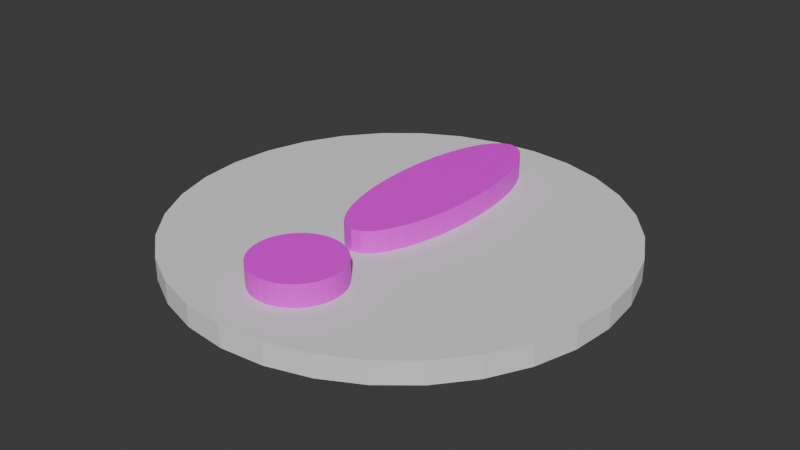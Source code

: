 # Source: mark.blend  (saved by Blender 4.1.24; exported with 4.5.12 LTS)
import bpy
from mathutils import Matrix  # noqa: F401  (used for matrix-valued properties, if any)

bpy.ops.wm.read_factory_settings(use_empty=True)
scene = bpy.context.scene
scene.name = 'Scene'

# ---- collections
col_collection = bpy.data.collections.new('Collection'); scene.collection.children.link(col_collection)

# ---- images (referenced by path relative to the original .blend; pixels are not part of the script)
import os
ASSET_DIR = os.environ.get("B2B_ASSET_DIR", "")  # directory of the original .blend (textures are referenced by path, not embedded)
HERE = os.path.dirname(os.path.abspath(__file__))  # packed textures are extracted next to this script under _unpacked/

def load_image(name, relpath, width, height, colorspace="sRGB"):
    """Load a texture the original file referenced (path relative to the .blend, or extracted next to this script)."""
    p = next((c for c in (os.path.join(HERE, relpath), os.path.join(ASSET_DIR, relpath)) if relpath and os.path.exists(c)), "")
    if p:
        img = bpy.data.images.load(p, check_existing=True)
        img.name = name
    else:  # same state as the original file: an image datablock whose file is absent (Cycles renders it pink)
        img = bpy.data.images.new(name, width, height)
        img.source = "FILE"
        img.filepath = "//" + (relpath or name)
    img.colorspace_settings.name = colorspace
    return img
img_mark_png = load_image('mark.png', 'mark.png', 1024, 1024, 'sRGB')

# ---- materials (node trees are filled in below, after node groups)
mat_x = bpy.data.materials.new('マテリアル')
mat_x.use_transparent_shadow = False
mat_001 = bpy.data.materials.new('マテリアル.001')
mat_001.use_transparent_shadow = False

# ---- material node trees
mat_x.use_nodes = True; mat_x.node_tree.nodes.clear()
_N = mat_x.node_tree.nodes; _L = mat_x.node_tree.links
n0 = _N.new('ShaderNodeBsdfPrincipled'); n0.name = 'プリンシプルBSDF'; n0.location = (10, 300)
n1 = _N.new('ShaderNodeOutputMaterial'); n1.name = 'マテリアル出力'; n1.location = (300, 300)
n2 = _N.new('ShaderNodeTexImage'); n2.name = '画像テクスチャ'; n2.location = (-280, 275)
n2.image = img_mark_png
_L.new(n0.outputs[0], n1.inputs[0])
_L.new(n2.outputs[0], n0.inputs[0])
n1.is_active_output = True
mat_001.use_nodes = True; mat_001.node_tree.nodes.clear()
_N = mat_001.node_tree.nodes; _L = mat_001.node_tree.links
n0 = _N.new('ShaderNodeBsdfPrincipled'); n0.name = 'プリンシプルBSDF'; n0.location = (10, 300)
n1 = _N.new('ShaderNodeOutputMaterial'); n1.name = 'マテリアル出力'; n1.location = (300, 300)
n2 = _N.new('ShaderNodeTexImage'); n2.name = '画像テクスチャ'; n2.location = (-280, 275)
n2.image = img_mark_png
_L.new(n0.outputs[0], n1.inputs[0])
_L.new(n2.outputs[0], n0.inputs[0])
n1.is_active_output = True

# ---- world
world_world = bpy.data.worlds.new('World'); scene.world = world_world
world_world.use_nodes = True; world_world.node_tree.nodes.clear()
_N = world_world.node_tree.nodes; _L = world_world.node_tree.links
n0 = _N.new('ShaderNodeOutputWorld'); n0.name = 'World Output'; n0.location = (300, 300)
n1 = _N.new('ShaderNodeBackground'); n1.name = 'Background'; n1.location = (10, 300)
n1.inputs[0].default_value = (0.05088, 0.05088, 0.05088, 1.0)
_L.new(n1.outputs[0], n0.inputs[0])
n0.is_active_output = True
world_world.color = (0.05088, 0.05088, 0.05088)
world_world.use_sun_shadow = False
world_world.sun_shadow_jitter_overblur = 0.0

# ---- meshes
me_x = bpy.data.meshes.new('円柱')
me_x.from_pydata([(0.0, 1.0, 0.0), (0.0, 1.0, 0.1), (0.1951, 0.9808, 0.0), (0.1951, 0.9808, 0.1), (0.3827, 0.9239, 0.0), (0.3827, 0.9239, 0.1), (0.5556, 0.8315, 0.0), (0.5556, 0.8315, 0.1), (0.7071, 0.7071, 0.0), (0.7071, 0.7071, 0.1), (0.8315, 0.5556, 0.0), (0.8315, 0.5556, 0.1), (0.9239, 0.3827, 0.0), (0.9239, 0.3827, 0.1), (0.9808, 0.1951, 0.0), (0.9808, 0.1951, 0.1), (1.0, 0.0, 0.0), (1.0, 0.0, 0.1), (0.9808, -0.1951, 0.0), (0.9808, -0.1951, 0.1), (0.9239, -0.3827, 0.0), (0.9239, -0.3827, 0.1), (0.8315, -0.5556, 0.0), (0.8315, -0.5556, 0.1), (0.7071, -0.7071, 0.0), (0.7071, -0.7071, 0.1), (0.5556, -0.8315, 0.0), (0.5556, -0.8315, 0.1), (0.3827, -0.9239, 0.0), (0.3827, -0.9239, 0.1), (0.1951, -0.9808, 0.0), (0.1951, -0.9808, 0.1), (0.0, -1.0, 0.0), (0.0, -1.0, 0.1), (-0.1951, -0.9808, 0.0), (-0.1951, -0.9808, 0.1), (-0.3827, -0.9239, 0.0), (-0.3827, -0.9239, 0.1), (-0.5556, -0.8315, 0.0), (-0.5556, -0.8315, 0.1), (-0.7071, -0.7071, 0.0), (-0.7071, -0.7071, 0.1), (-0.8315, -0.5556, 0.0), (-0.8315, -0.5556, 0.1), (-0.9239, -0.3827, 0.0), (-0.9239, -0.3827, 0.1), (-0.9808, -0.1951, 0.0), (-0.9808, -0.1951, 0.1), (-1.0, 0.0, 0.0), (-1.0, 0.0, 0.1), (-0.9808, 0.1951, 0.0), (-0.9808, 0.1951, 0.1), (-0.9239, 0.3827, 0.0), (-0.9239, 0.3827, 0.1), (-0.8315, 0.5556, 0.0), (-0.8315, 0.5556, 0.1), (-0.7071, 0.7071, 0.0), (-0.7071, 0.7071, 0.1), (-0.5556, 0.8315, 0.0), (-0.5556, 0.8315, 0.1), (-0.3827, 0.9239, 0.0), (-0.3827, 0.9239, 0.1), (-0.1951, 0.9808, 0.0), (-0.1951, 0.9808, 0.1)], [], [(0, 1, 3, 2), (2, 3, 5, 4), (4, 5, 7, 6), (6, 7, 9, 8), (8, 9, 11, 10), (10, 11, 13, 12), (12, 13, 15, 14), (14, 15, 17, 16), (16, 17, 19, 18), (18, 19, 21, 20), (20, 21, 23, 22), (22, 23, 25, 24), (24, 25, 27, 26), (26, 27, 29, 28), (28, 29, 31, 30), (30, 31, 33, 32), (32, 33, 35, 34), (34, 35, 37, 36), (36, 37, 39, 38), (38, 39, 41, 40), (40, 41, 43, 42), (42, 43, 45, 44), (44, 45, 47, 46), (46, 47, 49, 48), (48, 49, 51, 50), (50, 51, 53, 52), (52, 53, 55, 54), (54, 55, 57, 56), (56, 57, 59, 58), (58, 59, 61, 60), (3, 1, 63, 61, 59, 57, 55, 53, 51, 49, 47, 45, 43, 41, 39, 37, 35, 33, 31, 29, 27, 25, 23, 21, 19, 17, 15, 13, 11, 9, 7, 5), (60, 61, 63, 62), (62, 63, 1, 0), (0, 2, 4, 6, 8, 10, 12, 14, 16, 18, 20, 22, 24, 26, 28, 30, 32, 34, 36, 38, 40, 42, 44, 46, 48, 50, 52, 54, 56, 58, 60, 62)])
_uv = me_x.uv_layers.new(name='UVマップ')
_uv.uv.foreach_set('vector', [0.9917, 0.9456, 0.9767, 0.9611, 0.9465, 0.9318, 0.9614, 0.9164, 0.9614, 0.9164, 0.9465, 0.9318, 0.9162, 0.9025, 0.9312, 0.8871, 0.9312, 0.8871, 0.9162, 0.9025, 0.8859, 0.8732, 0.9009, 0.8578, 0.9009, 0.8578, 0.8859, 0.8732, 0.8557, 0.8439, 0.8706, 0.8285, 0.8706, 0.8285, 0.8557, 0.8439, 0.8254, 0.8146, 0.8404, 0.7992, 0.8404, 0.7992, 0.8254, 0.8146, 0.7952, 0.7853, 0.8101, 0.7699, 0.8101, 0.7699, 0.7952, 0.7853, 0.7649, 0.756, 0.7798, 0.7406, 0.7798, 0.7406, 0.7649, 0.756, 0.7346, 0.7268, 0.7496, 0.7113, 0.7496, 0.7113, 0.7346, 0.7268, 0.7044, 0.6975, 0.7193, 0.682, 0.7193, 0.682, 0.7044, 0.6975, 0.6741, 0.6682, 0.689, 0.6527, 0.689, 0.6527, 0.6741, 0.6682, 0.6438, 0.6389, 0.6588, 0.6234, 0.6588, 0.6234, 0.6438, 0.6389, 0.6136, 0.6096, 0.6285, 0.5942, 0.6285, 0.5942, 0.6136, 0.6096, 0.5833, 0.5803, 0.5983, 0.5649, 0.5983, 0.5649, 0.5833, 0.5803, 0.5531, 0.551, 0.568, 0.5356, 0.568, 0.5356, 0.5531, 0.551, 0.5228, 0.5217, 0.5377, 0.5063, 0.5377, 0.5063, 0.5228, 0.5217, 0.4925, 0.4924, 0.5075, 0.477, 0.5075, 0.477, 0.4925, 0.4924, 0.4623, 0.4631, 0.4772, 0.4477, 0.4772, 0.4477, 0.4623, 0.4631, 0.432, 0.4338, 0.4469, 0.4184, 0.4469, 0.4184, 0.432, 0.4338, 0.4017, 0.4045, 0.4167, 0.3891, 0.4167, 0.3891, 0.4017, 0.4045, 0.3715, 0.3753, 0.3864, 0.3598, 0.3864, 0.3598, 0.3715, 0.3753, 0.3412, 0.346, 0.3562, 0.3305, 0.3562, 0.3305, 0.3412, 0.346, 0.311, 0.3167, 0.3259, 0.3012, 0.3259, 0.3012, 0.311, 0.3167, 0.2807, 0.2874, 0.2956, 0.2719, 0.2956, 0.2719, 0.2807, 0.2874, 0.2504, 0.2581, 0.2654, 0.2427, 0.2654, 0.2427, 0.2504, 0.2581, 0.2202, 0.2288, 0.2351, 0.2134, 0.2351, 0.2134, 0.2202, 0.2288, 0.1899, 0.1995, 0.2048, 0.1841, 0.2048, 0.1841, 0.1899, 0.1995, 0.1596, 0.1702, 0.1746, 0.1548, 0.1746, 0.1548, 0.1596, 0.1702, 0.1294, 0.1409, 0.1443, 0.1255, 0.1443, 0.1255, 0.1294, 0.1409, 0.09911, 0.1116, 0.1141, 0.0962, 0.1141, 0.0962, 0.09911, 0.1116, 0.06885, 0.08234, 0.08379, 0.0669, 0.7216, 0.05641, 0.7514, 0.08619, 0.7748, 0.1212, 0.7909, 0.1601, 0.7991, 0.2014, 0.7991, 0.2435, 0.7909, 0.2849, 0.7748, 0.3238, 0.7514, 0.3588, 0.7216, 0.3886, 0.6866, 0.412, 0.6477, 0.4281, 0.6064, 0.4363, 0.5643, 0.4363, 0.523, 0.4281, 0.484, 0.412, 0.449, 0.3886, 0.4192, 0.3588, 0.3958, 0.3238, 0.3797, 0.2849, 0.3715, 0.2435, 0.3715, 0.2014, 0.3797, 0.1601, 0.3958, 0.1212, 0.4192, 0.08619, 0.449, 0.05641, 0.484, 0.03301, 0.523, 0.01689, 0.5643, 0.008675, 0.6064, 0.008675, 0.6477, 0.01689, 0.6866, 0.03301, 0.08379, 0.0669, 0.06885, 0.08234, 0.03858, 0.05305, 0.05353, 0.03761, 0.05353, 0.03761, 0.03858, 0.05305, 0.008322, 0.02376, 0.02326, 0.008322, 0.008675, 0.5819, 0.008675, 0.5398, 0.01689, 0.4985, 0.03301, 0.4596, 0.05641, 0.4245, 0.08619, 0.3948, 0.1212, 0.3714, 0.1601, 0.3552, 0.2014, 0.347, 0.2435, 0.347, 0.2849, 0.3552, 0.3238, 0.3714, 0.3588, 0.3948, 0.3886, 0.4245, 0.412, 0.4596, 0.4281, 0.4985, 0.4363, 0.5398, 0.4363, 0.5819, 0.4281, 0.6232, 0.412, 0.6621, 0.3886, 0.6971, 0.3588, 0.7269, 0.3238, 0.7503, 0.2849, 0.7664, 0.2435, 0.7746, 0.2014, 0.7746, 0.1601, 0.7664, 0.1212, 0.7503, 0.08619, 0.7269, 0.05641, 0.6971, 0.03301, 0.6621, 0.01689, 0.6232])
me_x.update()
me_001 = bpy.data.meshes.new('円柱.001')
me_001.from_pydata([(0.0, 0.8, 0.1), (0.0, 0.8, 0.2), (0.03902, 0.7894, 0.1), (0.03902, 0.7894, 0.2), (0.07654, 0.7581, 0.1), (0.07654, 0.7581, 0.2), (0.1111, 0.7073, 0.1), (0.1111, 0.7073, 0.2), (0.1414, 0.6389, 0.1), (0.1414, 0.6389, 0.2), (0.1663, 0.5556, 0.1), (0.1663, 0.5556, 0.2), (0.1848, 0.4605, 0.1), (0.1848, 0.4605, 0.2), (0.1962, 0.3573, 0.1), (0.1962, 0.3573, 0.2), (0.2, 0.25, 0.1), (0.2, 0.25, 0.2), (0.1962, 0.1427, 0.1), (0.1962, 0.1427, 0.2), (0.1848, 0.03952, 0.1), (0.1848, 0.03952, 0.2), (0.1663, -0.05556, 0.1), (0.1663, -0.05556, 0.2), (0.1414, -0.1389, 0.1), (0.1414, -0.1389, 0.2), (0.1111, -0.2073, 0.1), (0.1111, -0.2073, 0.2), (0.07654, -0.2581, 0.1), (0.07654, -0.2581, 0.2), (0.03902, -0.2894, 0.1), (0.03902, -0.2894, 0.2), (0.0, -0.3, 0.1), (0.0, -0.3, 0.2), (-0.03902, -0.2894, 0.1), (-0.03902, -0.2894, 0.2), (-0.07654, -0.2581, 0.1), (-0.07654, -0.2581, 0.2), (-0.1111, -0.2073, 0.1), (-0.1111, -0.2073, 0.2), (-0.1414, -0.1389, 0.1), (-0.1414, -0.1389, 0.2), (-0.1663, -0.05556, 0.1), (-0.1663, -0.05556, 0.2), (-0.1848, 0.03952, 0.1), (-0.1848, 0.03952, 0.2), (-0.1962, 0.1427, 0.1), (-0.1962, 0.1427, 0.2), (-0.2, 0.25, 0.1), (-0.2, 0.25, 0.2), (-0.1962, 0.3573, 0.1), (-0.1962, 0.3573, 0.2), (-0.1848, 0.4605, 0.1), (-0.1848, 0.4605, 0.2), (-0.1663, 0.5556, 0.1), (-0.1663, 0.5556, 0.2), (-0.1414, 0.6389, 0.1), (-0.1414, 0.6389, 0.2), (-0.1111, 0.7073, 0.1), (-0.1111, 0.7073, 0.2), (-0.07654, 0.7581, 0.1), (-0.07654, 0.7581, 0.2), (-0.03902, 0.7894, 0.1), (-0.03902, 0.7894, 0.2)], [], [(0, 1, 3, 2), (2, 3, 5, 4), (4, 5, 7, 6), (6, 7, 9, 8), (8, 9, 11, 10), (10, 11, 13, 12), (12, 13, 15, 14), (14, 15, 17, 16), (16, 17, 19, 18), (18, 19, 21, 20), (20, 21, 23, 22), (22, 23, 25, 24), (24, 25, 27, 26), (26, 27, 29, 28), (28, 29, 31, 30), (30, 31, 33, 32), (32, 33, 35, 34), (34, 35, 37, 36), (36, 37, 39, 38), (38, 39, 41, 40), (40, 41, 43, 42), (42, 43, 45, 44), (44, 45, 47, 46), (46, 47, 49, 48), (48, 49, 51, 50), (50, 51, 53, 52), (52, 53, 55, 54), (54, 55, 57, 56), (56, 57, 59, 58), (58, 59, 61, 60), (3, 1, 63, 61, 59, 57, 55, 53, 51, 49, 47, 45, 43, 41, 39, 37, 35, 33, 31, 29, 27, 25, 23, 21, 19, 17, 15, 13, 11, 9, 7, 5), (60, 61, 63, 62), (62, 63, 1, 0), (0, 2, 4, 6, 8, 10, 12, 14, 16, 18, 20, 22, 24, 26, 28, 30, 32, 34, 36, 38, 40, 42, 44, 46, 48, 50, 52, 54, 56, 58, 60, 62)])
_uv = me_001.uv_layers.new(name='UVマップ')
_uv.uv.foreach_set('vector', [0.9625, 0.9762, 0.9475, 0.9917, 0.9413, 0.9856, 0.9562, 0.9702, 0.9562, 0.9702, 0.9413, 0.9856, 0.9337, 0.9783, 0.9487, 0.9629, 0.9487, 0.9629, 0.9337, 0.9783, 0.9243, 0.9692, 0.9392, 0.9537, 0.9392, 0.9537, 0.9243, 0.9692, 0.9127, 0.958, 0.9276, 0.9425, 0.9276, 0.9425, 0.9127, 0.958, 0.8993, 0.945, 0.9142, 0.9295, 0.9142, 0.9295, 0.8993, 0.945, 0.8843, 0.9305, 0.8993, 0.9151, 0.8993, 0.9151, 0.8843, 0.9305, 0.8683, 0.915, 0.8832, 0.8996, 0.8832, 0.8996, 0.8683, 0.915, 0.8517, 0.899, 0.8667, 0.8835, 0.8667, 0.8835, 0.8517, 0.899, 0.8352, 0.8829, 0.8501, 0.8675, 0.8501, 0.8675, 0.8352, 0.8829, 0.8191, 0.8674, 0.8341, 0.852, 0.8341, 0.852, 0.8191, 0.8674, 0.8042, 0.8529, 0.8191, 0.8375, 0.8191, 0.8375, 0.8042, 0.8529, 0.7907, 0.8399, 0.8057, 0.8245, 0.8057, 0.8245, 0.7907, 0.8399, 0.7792, 0.8287, 0.7941, 0.8133, 0.7941, 0.8133, 0.7792, 0.8287, 0.7697, 0.8196, 0.7846, 0.8041, 0.7846, 0.8041, 0.7697, 0.8196, 0.7622, 0.8123, 0.7771, 0.7968, 0.7771, 0.7968, 0.7622, 0.8123, 0.7559, 0.8062, 0.7709, 0.7908, 0.7709, 0.7908, 0.7559, 0.8062, 0.7497, 0.8002, 0.7646, 0.7847, 0.7646, 0.7847, 0.7497, 0.8002, 0.7421, 0.7929, 0.7571, 0.7774, 0.7571, 0.7774, 0.7421, 0.7929, 0.7326, 0.7837, 0.7476, 0.7683, 0.7476, 0.7683, 0.7326, 0.7837, 0.7211, 0.7725, 0.736, 0.7571, 0.736, 0.7571, 0.7211, 0.7725, 0.7077, 0.7595, 0.7226, 0.7441, 0.7226, 0.7441, 0.7077, 0.7595, 0.6927, 0.745, 0.7077, 0.7296, 0.7077, 0.7296, 0.6927, 0.745, 0.6767, 0.7295, 0.6916, 0.7141, 0.6916, 0.7141, 0.6767, 0.7295, 0.6601, 0.7135, 0.6751, 0.6981, 0.6751, 0.6981, 0.6601, 0.7135, 0.6435, 0.6975, 0.6585, 0.682, 0.6585, 0.682, 0.6435, 0.6975, 0.6275, 0.6819, 0.6425, 0.6665, 0.6425, 0.6665, 0.6275, 0.6819, 0.6126, 0.6675, 0.6275, 0.652, 0.6275, 0.652, 0.6126, 0.6675, 0.5991, 0.6545, 0.6141, 0.639, 0.6141, 0.639, 0.5991, 0.6545, 0.5876, 0.6433, 0.6025, 0.6279, 0.6025, 0.6279, 0.5876, 0.6433, 0.5781, 0.6341, 0.593, 0.6187, 0.1092, 0.0653, 0.1066, 0.05701, 0.1086, 0.04855, 0.115, 0.04025, 0.1257, 0.03244, 0.1401, 0.0254, 0.1578, 0.01942, 0.1781, 0.01472, 0.2002, 0.01149, 0.2232, 0.009835, 0.2462, 0.009835, 0.2685, 0.01149, 0.289, 0.01472, 0.3071, 0.01942, 0.322, 0.0254, 0.3332, 0.03244, 0.3402, 0.04025, 0.3428, 0.04855, 0.3408, 0.05701, 0.3344, 0.0653, 0.3238, 0.07312, 0.3093, 0.08015, 0.2916, 0.08613, 0.2713, 0.09083, 0.2493, 0.09407, 0.2263, 0.09572, 0.2032, 0.09572, 0.1809, 0.09407, 0.1604, 0.09083, 0.1423, 0.08613, 0.1274, 0.08015, 0.1162, 0.07312, 0.593, 0.6187, 0.5781, 0.6341, 0.5706, 0.6268, 0.5855, 0.6114, 0.5855, 0.6114, 0.5706, 0.6268, 0.5643, 0.6208, 0.5793, 0.6053, 0.4848, 0.7657, 0.4765, 0.7632, 0.4687, 0.7562, 0.4617, 0.745, 0.4557, 0.7301, 0.451, 0.712, 0.4478, 0.6914, 0.4461, 0.6692, 0.4461, 0.6461, 0.4478, 0.6231, 0.451, 0.601, 0.4557, 0.5808, 0.4617, 0.5631, 0.4687, 0.5486, 0.4765, 0.538, 0.4848, 0.5315, 0.4933, 0.5296, 0.5016, 0.5321, 0.5094, 0.5391, 0.5164, 0.5503, 0.5224, 0.5652, 0.5271, 0.5833, 0.5304, 0.6039, 0.532, 0.6261, 0.532, 0.6492, 0.5304, 0.6722, 0.5271, 0.6943, 0.5224, 0.7145, 0.5164, 0.7322, 0.5094, 0.7467, 0.5016, 0.7573, 0.4933, 0.7638])
me_001.materials.append(mat_x)
me_001.update()
me_002 = bpy.data.meshes.new('円柱.002')
me_002.from_pydata([(0.0, -0.4, 0.1), (0.0, -0.4, 0.2), (0.03902, -0.4038, 0.1), (0.03902, -0.4038, 0.2), (0.07654, -0.4152, 0.1), (0.07654, -0.4152, 0.2), (0.1111, -0.4337, 0.1), (0.1111, -0.4337, 0.2), (0.1414, -0.4586, 0.1), (0.1414, -0.4586, 0.2), (0.1663, -0.4889, 0.1), (0.1663, -0.4889, 0.2), (0.1848, -0.5235, 0.1), (0.1848, -0.5235, 0.2), (0.1962, -0.561, 0.1), (0.1962, -0.561, 0.2), (0.2, -0.6, 0.1), (0.2, -0.6, 0.2), (0.1962, -0.639, 0.1), (0.1962, -0.639, 0.2), (0.1848, -0.6765, 0.1), (0.1848, -0.6765, 0.2), (0.1663, -0.7111, 0.1), (0.1663, -0.7111, 0.2), (0.1414, -0.7414, 0.1), (0.1414, -0.7414, 0.2), (0.1111, -0.7663, 0.1), (0.1111, -0.7663, 0.2), (0.07654, -0.7848, 0.1), (0.07654, -0.7848, 0.2), (0.03902, -0.7962, 0.1), (0.03902, -0.7962, 0.2), (0.0, -0.8, 0.1), (0.0, -0.8, 0.2), (-0.03902, -0.7962, 0.1), (-0.03902, -0.7962, 0.2), (-0.07654, -0.7848, 0.1), (-0.07654, -0.7848, 0.2), (-0.1111, -0.7663, 0.1), (-0.1111, -0.7663, 0.2), (-0.1414, -0.7414, 0.1), (-0.1414, -0.7414, 0.2), (-0.1663, -0.7111, 0.1), (-0.1663, -0.7111, 0.2), (-0.1848, -0.6765, 0.1), (-0.1848, -0.6765, 0.2), (-0.1962, -0.639, 0.1), (-0.1962, -0.639, 0.2), (-0.2, -0.6, 0.1), (-0.2, -0.6, 0.2), (-0.1962, -0.561, 0.1), (-0.1962, -0.561, 0.2), (-0.1848, -0.5235, 0.1), (-0.1848, -0.5235, 0.2), (-0.1663, -0.4889, 0.1), (-0.1663, -0.4889, 0.2), (-0.1414, -0.4586, 0.1), (-0.1414, -0.4586, 0.2), (-0.1111, -0.4337, 0.1), (-0.1111, -0.4337, 0.2), (-0.07654, -0.4152, 0.1), (-0.07654, -0.4152, 0.2), (-0.03902, -0.4038, 0.1), (-0.03902, -0.4038, 0.2)], [], [(0, 1, 3, 2), (2, 3, 5, 4), (4, 5, 7, 6), (6, 7, 9, 8), (8, 9, 11, 10), (10, 11, 13, 12), (12, 13, 15, 14), (14, 15, 17, 16), (16, 17, 19, 18), (18, 19, 21, 20), (20, 21, 23, 22), (22, 23, 25, 24), (24, 25, 27, 26), (26, 27, 29, 28), (28, 29, 31, 30), (30, 31, 33, 32), (32, 33, 35, 34), (34, 35, 37, 36), (36, 37, 39, 38), (38, 39, 41, 40), (40, 41, 43, 42), (42, 43, 45, 44), (44, 45, 47, 46), (46, 47, 49, 48), (48, 49, 51, 50), (50, 51, 53, 52), (52, 53, 55, 54), (54, 55, 57, 56), (56, 57, 59, 58), (58, 59, 61, 60), (3, 1, 63, 61, 59, 57, 55, 53, 51, 49, 47, 45, 43, 41, 39, 37, 35, 33, 31, 29, 27, 25, 23, 21, 19, 17, 15, 13, 11, 9, 7, 5), (60, 61, 63, 62), (62, 63, 1, 0), (0, 2, 4, 6, 8, 10, 12, 14, 16, 18, 20, 22, 24, 26, 28, 30, 32, 34, 36, 38, 40, 42, 44, 46, 48, 50, 52, 54, 56, 58, 60, 62)])
_uv = me_002.uv_layers.new(name='UVマップ')
_uv.uv.foreach_set('vector', [0.009679, 0.07103, 0.03116, 0.07103, 0.03116, 0.07945, 0.009679, 0.07945, 0.009679, 0.07945, 0.03116, 0.07945, 0.03116, 0.08788, 0.009679, 0.08788, 0.009679, 0.08788, 0.03116, 0.08788, 0.03116, 0.0963, 0.009679, 0.0963, 0.009679, 0.0963, 0.03116, 0.0963, 0.03116, 0.1047, 0.009679, 0.1047, 0.009679, 0.1047, 0.03116, 0.1047, 0.03116, 0.1131, 0.009679, 0.1131, 0.009679, 0.1131, 0.03116, 0.1131, 0.03116, 0.1216, 0.009679, 0.1216, 0.009679, 0.1216, 0.03116, 0.1216, 0.03116, 0.13, 0.009679, 0.13, 0.009679, 0.13, 0.03116, 0.13, 0.03116, 0.1384, 0.009679, 0.1384, 0.009679, 0.1384, 0.03116, 0.1384, 0.03116, 0.1468, 0.009679, 0.1468, 0.009679, 0.1468, 0.03116, 0.1468, 0.03116, 0.1553, 0.009679, 0.1553, 0.009679, 0.1553, 0.03116, 0.1553, 0.03116, 0.1637, 0.009679, 0.1637, 0.009679, 0.1637, 0.03116, 0.1637, 0.03116, 0.1721, 0.009679, 0.1721, 0.009679, 0.1721, 0.03116, 0.1721, 0.03116, 0.1805, 0.009679, 0.1805, 0.009679, 0.1805, 0.03116, 0.1805, 0.03116, 0.189, 0.009679, 0.189, 0.009679, 0.189, 0.03116, 0.189, 0.03116, 0.1974, 0.009679, 0.1974, 0.009679, 0.1974, 0.03116, 0.1974, 0.03116, 0.2058, 0.009679, 0.2058, 0.009679, 0.2058, 0.03116, 0.2058, 0.03116, 0.2142, 0.009679, 0.2142, 0.009679, 0.2142, 0.03116, 0.2142, 0.03116, 0.2227, 0.009679, 0.2227, 0.009679, 0.2227, 0.03116, 0.2227, 0.03116, 0.2311, 0.009679, 0.2311, 0.009679, 0.2311, 0.03116, 0.2311, 0.03116, 0.2395, 0.009679, 0.2395, 0.009679, 0.2395, 0.03116, 0.2395, 0.03116, 0.2479, 0.009679, 0.2479, 0.009679, 0.2479, 0.03116, 0.2479, 0.03116, 0.2563, 0.009679, 0.2563, 0.009679, 0.2563, 0.03116, 0.2563, 0.03116, 0.2648, 0.009679, 0.2648, 0.009679, 0.2648, 0.03116, 0.2648, 0.03116, 0.2732, 0.009679, 0.2732, 0.009679, 0.2732, 0.03116, 0.2732, 0.03116, 0.2816, 0.009679, 0.2816, 0.009679, 0.2816, 0.03116, 0.2816, 0.03116, 0.29, 0.009679, 0.29, 0.009679, 0.29, 0.03116, 0.29, 0.03116, 0.2985, 0.009679, 0.2985, 0.009679, 0.2985, 0.03116, 0.2985, 0.03116, 0.3069, 0.009679, 0.3069, 0.009679, 0.3069, 0.03116, 0.3069, 0.03116, 0.3153, 0.009679, 0.3153, 0.009679, 0.3153, 0.03116, 0.3153, 0.03116, 0.3237, 0.009679, 0.3237, 0.3094, 0.1534, 0.3094, 0.1618, 0.3078, 0.1701, 0.3045, 0.1778, 0.2999, 0.1848, 0.2939, 0.1908, 0.2869, 0.1955, 0.2791, 0.1987, 0.2709, 0.2003, 0.2624, 0.2003, 0.2542, 0.1987, 0.2464, 0.1955, 0.2394, 0.1908, 0.2334, 0.1848, 0.2288, 0.1778, 0.2255, 0.1701, 0.2239, 0.1618, 0.2239, 0.1534, 0.2255, 0.1451, 0.2288, 0.1373, 0.2334, 0.1303, 0.2394, 0.1244, 0.2464, 0.1197, 0.2542, 0.1165, 0.2624, 0.1148, 0.2709, 0.1148, 0.2791, 0.1165, 0.2869, 0.1197, 0.2939, 0.1244, 0.2999, 0.1303, 0.3045, 0.1373, 0.3078, 0.1451, 0.009679, 0.3237, 0.03116, 0.3237, 0.03116, 0.3322, 0.009679, 0.3322, 0.009679, 0.3322, 0.03116, 0.3322, 0.03116, 0.3406, 0.009679, 0.3406, 0.05636, 0.2079, 0.05471, 0.1996, 0.05471, 0.1912, 0.05636, 0.1829, 0.05958, 0.1752, 0.06426, 0.1682, 0.07022, 0.1622, 0.07722, 0.1575, 0.085, 0.1543, 0.09326, 0.1527, 0.1017, 0.1527, 0.1099, 0.1543, 0.1177, 0.1575, 0.1247, 0.1622, 0.1307, 0.1682, 0.1354, 0.1752, 0.1386, 0.1829, 0.1402, 0.1912, 0.1402, 0.1996, 0.1386, 0.2079, 0.1354, 0.2157, 0.1307, 0.2227, 0.1247, 0.2286, 0.1177, 0.2333, 0.1099, 0.2365, 0.1017, 0.2382, 0.09326, 0.2382, 0.085, 0.2365, 0.07722, 0.2333, 0.07022, 0.2286, 0.06426, 0.2227, 0.05958, 0.2157])
me_002.materials.append(mat_001)
me_002.update()

# ---- objects
ob_x = bpy.data.objects.new('円柱', me_x)
ob_001 = bpy.data.objects.new('円柱.001', me_001)
ob_002 = bpy.data.objects.new('円柱.002', me_002)

# ---- transforms, parenting, visibility, modifiers, constraints
ob_x.location = (0.0, 0.0, 0.0)
ob_001.location = (0.0, 0.0, 0.0)
ob_002.location = (0.0, 0.0, 0.0)

# ---- collection membership
col_collection.objects.link(ob_x)
col_collection.objects.link(ob_001)
col_collection.objects.link(ob_002)

# ---- scene / render settings (as saved in the file)
scene.frame_start = 1; scene.frame_end = 250; scene.frame_set(1)
scene.render.engine = 'BLENDER_EEVEE_NEXT'
scene.cycles.sampling_pattern = 'TABULATED_SOBOL'
scene.eevee.ray_tracing_options.trace_max_roughness = 0.0
bpy.context.view_layer.update()

# ---- added for rendering (the .blend has no active camera and no usable light): camera, sun
cam_auto = bpy.data.cameras.new('AutoCamera')
cam_auto.lens = 50.0
cam_auto.sensor_width = 36.0
cam_auto.clip_end = 1000.0
ob_auto_camera = bpy.data.objects.new('AutoCamera', cam_auto)
scene.collection.objects.link(ob_auto_camera)
ob_auto_camera.location = (2.62346, -3.14816, 2.19877)
ob_auto_camera.rotation_euler = (1.09748, -7.21219e-08, 0.694738)
scene.camera = ob_auto_camera
light_auto_sun = bpy.data.lights.new('AutoSun', 'SUN')
light_auto_sun.energy = 3.0
light_auto_sun.angle = 0.0523599
ob_auto_sun = bpy.data.objects.new('AutoSun', light_auto_sun)
scene.collection.objects.link(ob_auto_sun)
ob_auto_sun.rotation_euler = (0.872665, 0.174533, 0.523599)
bpy.context.view_layer.update()
